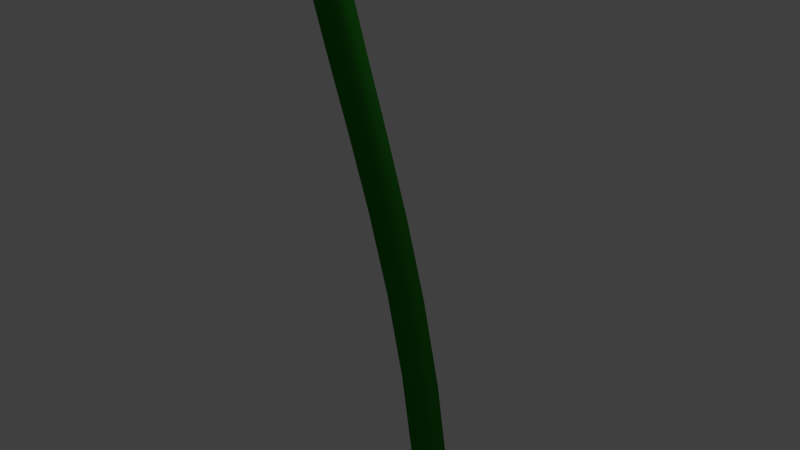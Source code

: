 # Source: liane.blend  (saved by Blender 2.75.0; exported with 4.5.12 LTS)
import bpy
from mathutils import Matrix  # noqa: F401  (used for matrix-valued properties, if any)

bpy.ops.wm.read_factory_settings(use_empty=True)
scene = bpy.context.scene
scene.name = 'Scene'

# ---- collections
col_collection_1 = bpy.data.collections.new('Collection 1'); scene.collection.children.link(col_collection_1)

# ---- materials (node trees are filled in below, after node groups)
mat_material_001 = bpy.data.materials.new('Material.001')
mat_material_001.alpha_threshold = 0.0
mat_material_001.roughness = 0.5

# ---- material node trees
mat_material_001.use_nodes = True; mat_material_001.node_tree.nodes.clear()
_N = mat_material_001.node_tree.nodes; _L = mat_material_001.node_tree.links
n0 = _N.new('ShaderNodeOutputMaterial'); n0.name = 'Material Output'; n0.location = (300, 300)
n1 = _N.new('ShaderNodeBsdfDiffuse'); n1.name = 'Diffuse BSDF'; n1.location = (10, 300)
n1.inputs[0].default_value = (0.02028, 0.2019, 0.01469, 1.0)
_L.new(n1.outputs[0], n0.inputs[0])
n0.is_active_output = True

# ---- world
world_world = bpy.data.worlds.new('World'); scene.world = world_world
world_world.color = (0.05088, 0.05088, 0.05088)
world_world.use_sun_shadow = False
world_world.sun_shadow_jitter_overblur = 0.0
world_world.cycles.sampling_method = 'MANUAL'
world_world.cycles.sample_map_resolution = 256

# ---- cameras
cam_camera = bpy.data.cameras.new('Camera')
cam_camera.clip_end = 100.0
cam_camera.lens = 35.0
cam_camera.sensor_width = 32.0
cam_camera.sensor_height = 18.0
cam_camera.ortho_scale = 7.314
cam_camera.dof.focus_distance = 0.0

# ---- lights
light_lamp = bpy.data.lights.new('Lamp', 'POINT')
light_lamp.transmission_factor = 0.0
light_lamp.cutoff_distance = 30.0
light_lamp.energy = 100.0
light_lamp.shadow_buffer_clip_start = 1.001
light_lamp.shadow_soft_size = 0.1
light_lamp.shadow_maximum_resolution = 0.006
light_lamp.use_absolute_resolution = True
light_lamp.cycles.use_multiple_importance_sampling = False

# ---- curves / text
cu_beziercurve = bpy.data.curves.new('BezierCurve', 'CURVE')
cu_beziercurve.dimensions = '3D'
_sp = cu_beziercurve.splines.new('BEZIER'); _sp.bezier_points.add(1)
_sp.bezier_points.foreach_set('co', [-1.0, 0.0, 0.0, 1.0, 0.0, 0.0])
_sp.bezier_points.foreach_set('handle_left', [-1.5, -0.5, 0.0, 0.0, 0.0, 0.0])
_sp.bezier_points.foreach_set('handle_right', [-0.5, 0.5, 0.0, 2.0, 0.0, 0.0])
for _p, _l, _r in zip(_sp.bezier_points, ['ALIGNED', 'ALIGNED'], ['ALIGNED', 'ALIGNED']): _p.handle_left_type = _l; _p.handle_right_type = _r
_sp.order_u = 0
_sp.order_v = 0
cu_beziercurve.materials.append(mat_material_001)
cu_beziercurve.use_path = True
cu_beziercurve.use_path_clamp = True
cu_beziercurve.bevel_resolution = 0
cu_beziercurve.offset = -0.089
cu_beziercurve.extrude = 0.03
cu_beziercurve.bevel_depth = 0.022
cu_beziercurve.fill_mode = 'FULL'

# ---- objects
ob_beziercurve = bpy.data.objects.new('BezierCurve', cu_beziercurve)
ob_lamp = bpy.data.objects.new('Lamp', light_lamp)
ob_camera = bpy.data.objects.new('Camera', cam_camera)

# ---- transforms, parenting, visibility, modifiers, constraints
ob_beziercurve.location = (0.0, 0.0, 2.394)
ob_beziercurve.rotation_euler = (-3.663, 1.385, -0.3127)
ob_beziercurve.scale = (5.559, 5.559, 5.559)
ob_beziercurve.lineart.crease_threshold = 0.0
ob_lamp.location = (4.076, 1.005, 5.904)
ob_lamp.rotation_euler = (0.6503, 0.05522, 1.866)
ob_lamp.lock_rotations_4d = False
ob_lamp.empty_display_type = 'ARROWS'
ob_lamp.color = (0.0, 0.0, 0.0, 0.0)
ob_lamp.lineart.crease_threshold = 0.0
ob_camera.location = (7.481, -6.508, 5.344)
ob_camera.rotation_euler = (1.109, 0.01082, 0.8149)
ob_camera.lock_rotations_4d = False
ob_camera.empty_display_type = 'ARROWS'
ob_camera.color = (0.0, 0.0, 0.0, 0.0)
ob_camera.display_type = 'WIRE'
ob_camera.lineart.crease_threshold = 0.0

# ---- collection membership
col_collection_1.objects.link(ob_beziercurve)
col_collection_1.objects.link(ob_lamp)
col_collection_1.objects.link(ob_camera)

# ---- scene / render settings (as saved in the file)
scene.camera = ob_camera
scene.frame_start = 1; scene.frame_end = 250; scene.frame_set(1)
scene.render.engine = 'CYCLES'
scene.render.resolution_percentage = 50
scene.render.dither_intensity = 0.0
scene.cycles.use_denoising = False
scene.cycles.samples = 10
scene.cycles.sampling_pattern = 'TABULATED_SOBOL'
scene.cycles.light_sampling_threshold = 0.0
scene.cycles.use_adaptive_sampling = False
scene.cycles.use_light_tree = False
scene.cycles.blur_glossy = 0.0
scene.cycles.pixel_filter_type = 'GAUSSIAN'
scene.cycles.sample_clamp_indirect = 0.0
scene.view_settings.view_transform = 'Standard'
bpy.context.view_layer.update()
